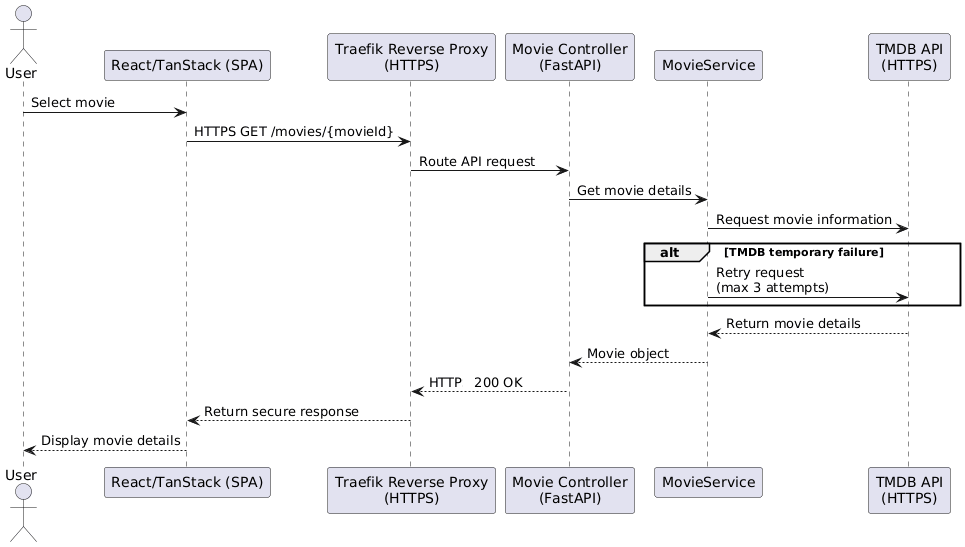

The diagram above was rendered by PlantUML. Its source (embedded in the PNG):
@startuml
actor User

participant "React/TanStack (SPA)" as Frontend
participant "Traefik Reverse Proxy\n(HTTPS)" as Traefik
participant "Movie Controller\n(FastAPI)" as Controller
participant "MovieService" as Service
participant "TMDB API\n(HTTPS)" as TMDB

User -> Frontend : Select movie

Frontend -> Traefik : HTTPS GET /movies/{movieId}

Traefik -> Controller : Route API request

Controller -> Service : Get movie details

Service -> TMDB : Request movie information

alt TMDB temporary failure
    Service -> TMDB : Retry request\n(max 3 attempts)
end

TMDB --> Service : Return movie details

Service --> Controller : Movie object

Controller --> Traefik : HTTPS 200 OK

Traefik --> Frontend : Return secure response

Frontend --> User : Display movie details
@enduml